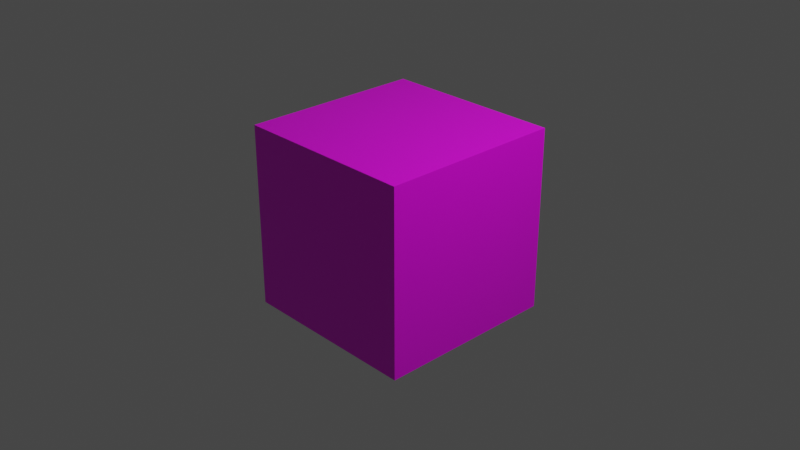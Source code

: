 # Source: PlayerRed.blend  (saved by Blender 2.93.20; exported with 4.5.12 LTS)
import bpy
from mathutils import Matrix  # noqa: F401  (used for matrix-valued properties, if any)

bpy.ops.wm.read_factory_settings(use_empty=True)
scene = bpy.context.scene
scene.name = 'Scene'

# ---- collections
col_collection = bpy.data.collections.new('Collection'); scene.collection.children.link(col_collection)

# ---- images (referenced by path relative to the original .blend; pixels are not part of the script)
import os
ASSET_DIR = os.environ.get("B2B_ASSET_DIR", "")  # directory of the original .blend (textures are referenced by path, not embedded)
HERE = os.path.dirname(os.path.abspath(__file__))  # packed textures are extracted next to this script under _unpacked/

def load_image(name, relpath, width, height, colorspace="sRGB"):
    """Load a texture the original file referenced (path relative to the .blend, or extracted next to this script)."""
    p = next((c for c in (os.path.join(HERE, relpath), os.path.join(ASSET_DIR, relpath)) if relpath and os.path.exists(c)), "")
    if p:
        img = bpy.data.images.load(p, check_existing=True)
        img.name = name
    else:  # same state as the original file: an image datablock whose file is absent (Cycles renders it pink)
        img = bpy.data.images.new(name, width, height)
        img.source = "FILE"
        img.filepath = "//" + (relpath or name)
    img.colorspace_settings.name = colorspace
    return img
img_playerred_png = load_image('PlayerRed.png', 'PlayerRed.png', 1024, 1024, 'sRGB')

# ---- materials (node trees are filled in below, after node groups)
mat_material = bpy.data.materials.new('Material')
mat_material.alpha_threshold = 0.0
mat_material.use_transparent_shadow = False
mat_material.line_color = (0.0, 0.0, 0.0, 1.0)

# ---- material node trees
mat_material.use_nodes = True; mat_material.node_tree.nodes.clear()
_N = mat_material.node_tree.nodes; _L = mat_material.node_tree.links
n0 = _N.new('ShaderNodeOutputMaterial'); n0.name = 'Material Output'; n0.location = (300, 300)
n1 = _N.new('ShaderNodeBsdfPrincipled'); n1.name = 'Principled BSDF'; n1.location = (10, 300)
n1.distribution = 'GGX'
n1.subsurface_method = 'BURLEY'
n1.inputs[2].default_value = 0.4
n1.inputs[3].default_value = 1.45
n1.inputs[27].default_value = (0.0, 0.0, 0.0, 1.0)
n1.inputs[28].default_value = 1.0
n2 = _N.new('ShaderNodeTexImage'); n2.name = '画像テクスチャ'; n2.location = (-354, 258)
n2.image = img_playerred_png
_L.new(n1.outputs[0], n0.inputs[0])
_L.new(n2.outputs[0], n1.inputs[0])
n0.is_active_output = True

# ---- world
world_world = bpy.data.worlds.new('World'); scene.world = world_world
world_world.use_nodes = True; world_world.node_tree.nodes.clear()
_N = world_world.node_tree.nodes; _L = world_world.node_tree.links
n0 = _N.new('ShaderNodeOutputWorld'); n0.name = 'World Output'; n0.location = (300, 300)
n1 = _N.new('ShaderNodeBackground'); n1.name = 'Background'; n1.location = (10, 300)
n1.inputs[0].default_value = (0.05088, 0.05088, 0.05088, 1.0)
_L.new(n1.outputs[0], n0.inputs[0])
n0.is_active_output = True
world_world.color = (0.05088, 0.05088, 0.05088)
world_world.use_sun_shadow = False
world_world.sun_shadow_jitter_overblur = 0.0

# ---- cameras
cam_camera = bpy.data.cameras.new('Camera')
cam_camera.clip_end = 100.0
cam_camera.ortho_scale = 7.314

# ---- lights
light_light = bpy.data.lights.new('Light', 'POINT')
light_light.transmission_factor = 0.0
light_light.energy = 1000.0
light_light.shadow_soft_size = 0.1
light_light.shadow_maximum_resolution = 0.006
light_light.use_absolute_resolution = True

# ---- meshes
me_cube = bpy.data.meshes.new('Cube')
me_cube.from_pydata([(1.0, 1.0, 1.0), (1.0, 1.0, -1.0), (1.0, -1.0, 1.0), (1.0, -1.0, -1.0), (-1.0, 1.0, 1.0), (-1.0, 1.0, -1.0), (-1.0, -1.0, 1.0), (-1.0, -1.0, -1.0)], [], [(0, 4, 6, 2), (3, 2, 6, 7), (7, 6, 4, 5), (5, 1, 3, 7), (1, 0, 2, 3), (5, 4, 0, 1)])
_uv = me_cube.uv_layers.new(name='UVMap')
_uv.uv.foreach_set('vector', [0.625, 0.5, 0.875, 0.5, 0.875, 0.75, 0.625, 0.75, 0.375, 0.75, 0.625, 0.75, 0.625, 1.0, 0.375, 1.0, 0.375, 0.0, 0.625, 0.0, 0.625, 0.25, 0.375, 0.25, 0.125, 0.5, 0.375, 0.5, 0.375, 0.75, 0.125, 0.75, 0.375, 0.5, 0.625, 0.5, 0.625, 0.75, 0.375, 0.75, 0.375, 0.25, 0.625, 0.25, 0.625, 0.5, 0.375, 0.5])
me_cube.materials.append(mat_material)
me_cube.use_remesh_preserve_volume = False
me_cube.use_remesh_preserve_attributes = False
me_cube.use_mirror_vertex_groups = False
me_cube.update()

# ---- objects
ob_cube = bpy.data.objects.new('Cube', me_cube)
ob_light = bpy.data.objects.new('Light', light_light)
ob_camera = bpy.data.objects.new('Camera', cam_camera)

# ---- transforms, parenting, visibility, modifiers, constraints
ob_cube.location = (0.0, 0.0, 0.0)
ob_cube.lock_rotations_4d = False
ob_cube.empty_display_type = 'ARROWS'
ob_cube.lineart.crease_threshold = 0.0
ob_light.location = (4.076, 1.005, 5.904)
ob_light.rotation_euler = (0.6503, 0.05522, 1.866)
ob_light.lock_rotations_4d = False
ob_light.empty_display_type = 'ARROWS'
ob_light.color = (0.0, 0.0, 0.0, 0.0)
ob_light.lineart.crease_threshold = 0.0
ob_camera.location = (7.359, -6.926, 4.958)
ob_camera.rotation_euler = (1.109, 0.0, 0.8149)
ob_camera.lock_rotations_4d = False
ob_camera.empty_display_type = 'ARROWS'
ob_camera.color = (0.0, 0.0, 0.0, 0.0)
ob_camera.display_type = 'WIRE'
ob_camera.lineart.crease_threshold = 0.0

# ---- collection membership
col_collection.objects.link(ob_cube)
col_collection.objects.link(ob_light)
col_collection.objects.link(ob_camera)

# ---- scene / render settings (as saved in the file)
scene.camera = ob_camera
scene.frame_start = 1; scene.frame_end = 250; scene.frame_set(1)
scene.render.engine = 'BLENDER_EEVEE_NEXT'
scene.cycles.use_denoising = False
scene.cycles.samples = 128
scene.cycles.sampling_pattern = 'TABULATED_SOBOL'
scene.cycles.use_adaptive_sampling = False
scene.cycles.use_light_tree = False
scene.view_settings.view_transform = 'Filmic'
bpy.context.view_layer.update()
